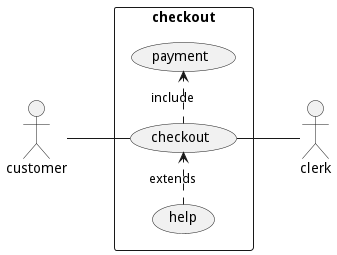

The diagram above was rendered by PlantUML. Its source (embedded in the PNG):
@startuml
left to right direction
skinparam packageStyle rectangle
actor customer
actor clerk
rectangle checkout {
	customer -- (checkout)
	(checkout) .> (payment) : include
	(help) .> (checkout) : extends
	(checkout) -- clerk
}
@enduml